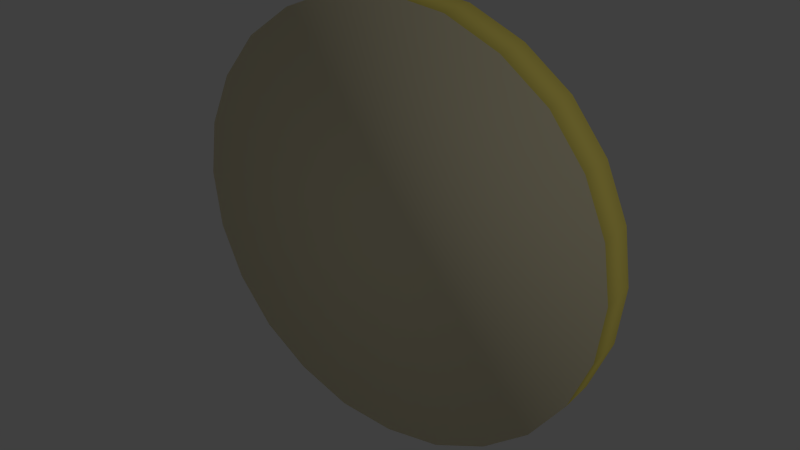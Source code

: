 # Source: LBSR_Lemon_slice.blend  (saved by Blender 2.73.0; exported with 4.5.12 LTS)
import bpy
from mathutils import Matrix  # noqa: F401  (used for matrix-valued properties, if any)

bpy.ops.wm.read_factory_settings(use_empty=True)
scene = bpy.context.scene
scene.name = 'Scene'

# ---- collections
col_collection_1 = bpy.data.collections.new('Collection 1'); scene.collection.children.link(col_collection_1)

# ---- materials (node trees are filled in below, after node groups)
mat_lemonslice_yellow = bpy.data.materials.new('lemonslice_yellow')
mat_lemonslice_yellow.alpha_threshold = 0.0
mat_lemonslice_yellow.use_transparent_shadow = False
mat_lemonslice_yellow.diffuse_color = (0.9686, 0.8157, 0.1686, 1.0)
mat_lemonslice_yellow.specular_color = (0.33, 0.33, 0.33)
mat_lemonslice_yellow.roughness = 0.5
mat_lemonslice_slice = bpy.data.materials.new('lemonslice_slice')
mat_lemonslice_slice.alpha_threshold = 0.0
mat_lemonslice_slice.use_transparent_shadow = False
mat_lemonslice_slice.diffuse_color = (0.9216, 0.8392, 0.5765, 1.0)
mat_lemonslice_slice.specular_color = (0.33, 0.33, 0.33)
mat_lemonslice_slice.roughness = 0.5

# ---- material node trees

# ---- world
world_world = bpy.data.worlds.new('World'); scene.world = world_world
world_world.color = (0.05088, 0.05088, 0.05088)
world_world.use_sun_shadow = False
world_world.sun_shadow_jitter_overblur = 0.0
world_world.cycles.sampling_method = 'MANUAL'
world_world.cycles.sample_map_resolution = 256

# ---- lights
light_lamp = bpy.data.lights.new('Lamp', 'POINT')
light_lamp.transmission_factor = 0.0
light_lamp.cutoff_distance = 30.0
light_lamp.energy = 100.0
light_lamp.shadow_buffer_clip_start = 1.001
light_lamp.shadow_soft_size = 0.1
light_lamp.shadow_maximum_resolution = 0.006
light_lamp.use_absolute_resolution = True
light_lamp.cycles.use_multiple_importance_sampling = False

# ---- meshes
me_mesh1_group1_model = bpy.data.meshes.new('Mesh1 Group1 Model')
me_mesh1_group1_model.from_pydata([(-0.6939, -0.06731, 2.4), (-0.6971, -0.0675, 2.376), (-0.6939, -0.06731, 2.351), (-0.6843, -0.06674, 2.328), (-0.6692, -0.06583, 2.308), (-0.6494, -0.06465, 2.293), (-0.6264, -0.06328, 2.283), (-0.6018, -0.06181, 2.28), (-0.5771, -0.06033, 2.283), (-0.5541, -0.05896, 2.293), (-0.5343, -0.05778, 2.308), (-0.5192, -0.05687, 2.328), (-0.5097, -0.0563, 2.351), (-0.5064, -0.05611, 2.376), (-0.5097, -0.0563, 2.4), (-0.5192, -0.05687, 2.423), (-0.5343, -0.05778, 2.443), (-0.5541, -0.05896, 2.458), (-0.5771, -0.06033, 2.468), (-0.6018, -0.06181, 2.471), (-0.6264, -0.06328, 2.468), (-0.6494, -0.06465, 2.458), (-0.6692, -0.06583, 2.443), (-0.6843, -0.06674, 2.423), (-0.6948, -0.05118, 2.4), (-0.6981, -0.05137, 2.376), (-0.6853, -0.05061, 2.423), (-0.6701, -0.0497, 2.443), (-0.6504, -0.04852, 2.458), (-0.6274, -0.04715, 2.468), (-0.6027, -0.04567, 2.471), (-0.578, -0.0442, 2.468), (-0.555, -0.04283, 2.458), (-0.5353, -0.04165, 2.443), (-0.5201, -0.04074, 2.423), (-0.5106, -0.04017, 2.4), (-0.5074, -0.03998, 2.376), (-0.5106, -0.04017, 2.351), (-0.5201, -0.04074, 2.328), (-0.5353, -0.04165, 2.308), (-0.555, -0.04283, 2.293), (-0.578, -0.0442, 2.283), (-0.6027, -0.04567, 2.28), (-0.6274, -0.04715, 2.283), (-0.6504, -0.04852, 2.293), (-0.6701, -0.0497, 2.308), (-0.6853, -0.05061, 2.328), (-0.6948, -0.05118, 2.351)], [], [(1, 0, 24, 25), (0, 23, 26, 24), (23, 22, 27, 26), (22, 21, 28, 27), (21, 20, 29, 28), (20, 19, 30, 29), (19, 18, 31, 30), (18, 17, 32, 31), (17, 16, 33, 32), (16, 15, 34, 33), (15, 14, 35, 34), (14, 13, 36, 35), (13, 12, 37, 36), (12, 11, 38, 37), (11, 10, 39, 38), (10, 9, 40, 39), (9, 8, 41, 40), (8, 7, 42, 41), (7, 6, 43, 42), (6, 5, 44, 43), (5, 4, 45, 44), (4, 3, 46, 45), (3, 2, 47, 46), (2, 1, 25, 47), (22, 23, 0, 1, 2, 3, 4, 5, 6, 7, 8, 9, 10, 11, 12, 13, 14, 15, 16, 17, 18, 19, 20, 21), (42, 43, 44, 45, 46, 47, 25, 24, 26, 27, 28, 29, 30, 31, 32, 33, 34, 35, 36, 37, 38, 39, 40, 41)])
me_mesh1_group1_model.polygons.foreach_set('use_smooth', [True] * 26)
me_mesh1_group1_model.polygons.foreach_set('material_index', [0, 0, 0, 0, 0, 0, 0, 0, 0, 0, 0, 0, 0, 0, 0, 0, 0, 0, 0, 0, 0, 0, 0, 0, 1, 1])
_uv = me_mesh1_group1_model.uv_layers.new(name='UVMap')
_uv.uv.foreach_set('vector', [5.195, 0.1693, 4.979, 0.1693, 4.979, 1.878e-14, 5.195, -1.152e-15, 4.979, 0.1693, 4.762, 0.1693, 4.762, 1.046e-14, 4.979, 1.997e-14, 4.762, 0.1693, 4.546, 0.1693, 4.546, 1.571e-14, 4.762, 1.112e-14, 4.546, 0.1693, 4.33, 0.1693, 4.33, 2.207e-14, 4.546, 1.56e-14, 4.33, 0.1693, 4.113, 0.1693, 4.113, 4.191e-15, 4.33, 2.476e-14, 4.113, 0.1693, 3.897, 0.1693, 3.897, 2.026e-15, 4.113, 5.718e-15, 3.897, 0.1693, 3.68, 0.1693, 3.68, 6.245e-15, 3.897, -2.595e-15, 3.68, 0.1693, 3.464, 0.1693, 3.464, -3.331e-16, 3.68, 6.689e-15, 3.464, 0.1693, 3.247, 0.1693, 3.247, 6.425e-15, 3.464, -5.135e-16, 3.247, 0.1693, 3.031, 0.1693, 3.031, 2.97e-15, 3.247, 6.328e-15, 3.031, 0.1693, 2.814, 0.1693, 2.814, -3.164e-15, 3.031, 5.593e-15, 2.814, 0.1693, 2.598, 0.1693, 2.598, -1.581e-14, 2.814, -5.954e-15, 2.598, 0.1693, 2.381, 0.1693, 2.381, -3.345e-15, 2.598, -1.786e-14, 2.381, 0.1693, 2.165, 0.1693, 2.165, 1.581e-14, 2.381, 1.943e-16, 2.165, 0.1693, 1.948, 0.1693, 1.948, -1.277e-15, 2.165, 1.439e-14, 1.948, 0.1693, 1.732, 0.1693, 1.732, 2.082e-15, 1.948, -7.494e-16, 1.732, 0.1693, 1.515, 0.1693, 1.515, 8.188e-16, 1.732, 1.61e-15, 1.515, 0.1693, 1.299, 0.1693, 1.299, -5.732e-15, 1.515, 2.442e-15, 1.299, 0.1693, 1.082, 0.1693, 1.082, -9.867e-15, 1.299, -7.674e-15, 1.082, 0.1693, 0.8659, 0.1693, 0.8659, 2.046e-14, 1.082, -6.148e-15, 0.8659, 0.1693, 0.6494, 0.1693, 0.6494, 5.024e-15, 0.8659, 1.306e-14, 0.6494, 0.1693, 0.433, 0.1693, 0.433, 2.466e-14, 0.6494, 1.309e-14, 0.433, 0.1693, 0.2165, 0.1693, 0.2165, 1.917e-14, 0.433, 2.19e-14, 0.2165, 0.1693, 2.442e-15, 0.1693, 1.887e-15, 3.192e-16, 0.2165, 2.033e-14, 0.693, 0.9658, 0.5659, 0.9999, 0.4342, 0.9999, 0.307, 0.9658, 0.1931, 0.9, 0.09999, 0.8069, 0.03419, 0.6929, 9.998e-05, 0.5658, 0.000143, 0.4342, 0.03418, 0.307, 0.1, 0.1931, 0.193, 0.09998, 0.307, 0.03417, 0.4342, 9.998e-05, 0.5658, 9.998e-05, 0.6929, 0.03416, 0.807, 0.09998, 0.9001, 0.1931, 0.9659, 0.307, 0.9999, 0.4342, 0.9999, 0.5658, 0.9659, 0.6929, 0.9, 0.8069, 0.8069, 0.9, 0.03418, 0.307, 0.1, 0.1931, 0.193, 0.09998, 0.307, 0.03417, 0.4342, 9.998e-05, 0.5658, 9.998e-05, 0.6929, 0.03416, 0.807, 0.09998, 0.9001, 0.1931, 0.9659, 0.307, 0.9999, 0.4342, 0.9999, 0.5658, 0.9659, 0.6929, 0.9, 0.8069, 0.8069, 0.9, 0.693, 0.9658, 0.5659, 0.9999, 0.4342, 0.9999, 0.307, 0.9658, 0.1931, 0.9, 0.09999, 0.8069, 0.03419, 0.6929, 9.998e-05, 0.5658, 0.0001439, 0.4342])
me_mesh1_group1_model.materials.append(mat_lemonslice_yellow)
me_mesh1_group1_model.materials.append(mat_lemonslice_slice)
me_mesh1_group1_model.use_remesh_preserve_volume = False
me_mesh1_group1_model.use_remesh_preserve_attributes = False
me_mesh1_group1_model.use_mirror_vertex_groups = False
me_mesh1_group1_model.update()

# ---- objects
ob_lemonslice = bpy.data.objects.new('lemonslice', me_mesh1_group1_model)
ob_lamp = bpy.data.objects.new('Lamp', light_lamp)

# ---- transforms, parenting, visibility, modifiers, constraints
ob_lemonslice.location = (0.0, 0.0, 0.0)
ob_lemonslice.lineart.crease_threshold = 0.0
ob_lamp.location = (4.076, 1.005, 5.904)
ob_lamp.rotation_euler = (0.6503, 0.05522, 1.866)
ob_lamp.lock_rotations_4d = False
ob_lamp.empty_display_type = 'ARROWS'
ob_lamp.color = (0.0, 0.0, 0.0, 0.0)
ob_lamp.lineart.crease_threshold = 0.0

# ---- collection membership
col_collection_1.objects.link(ob_lemonslice)
col_collection_1.objects.link(ob_lamp)

# ---- scene / render settings (as saved in the file)
scene.frame_start = 1; scene.frame_end = 250; scene.frame_set(1)
scene.render.engine = 'BLENDER_EEVEE_NEXT'
scene.render.resolution_percentage = 50
scene.render.dither_intensity = 0.0
scene.cycles.use_denoising = False
scene.cycles.samples = 10
scene.cycles.sampling_pattern = 'TABULATED_SOBOL'
scene.cycles.light_sampling_threshold = 0.0
scene.cycles.use_adaptive_sampling = False
scene.cycles.use_light_tree = False
scene.cycles.blur_glossy = 0.0
scene.cycles.pixel_filter_type = 'GAUSSIAN'
scene.cycles.sample_clamp_indirect = 0.0
scene.view_settings.view_transform = 'Standard'
bpy.context.view_layer.update()

# ---- added for rendering (the .blend has no active camera): camera
cam_auto = bpy.data.cameras.new('AutoCamera')
cam_auto.lens = 50.0
cam_auto.sensor_width = 36.0
cam_auto.clip_end = 1000.0
ob_auto_camera = bpy.data.objects.new('AutoCamera', cam_auto)
scene.collection.objects.link(ob_auto_camera)
ob_auto_camera.location = (-0.350563, -0.355749, 2.57695)
ob_auto_camera.rotation_euler = (1.09748, -7.21219e-08, 0.694738)
scene.camera = ob_auto_camera
bpy.context.view_layer.update()
